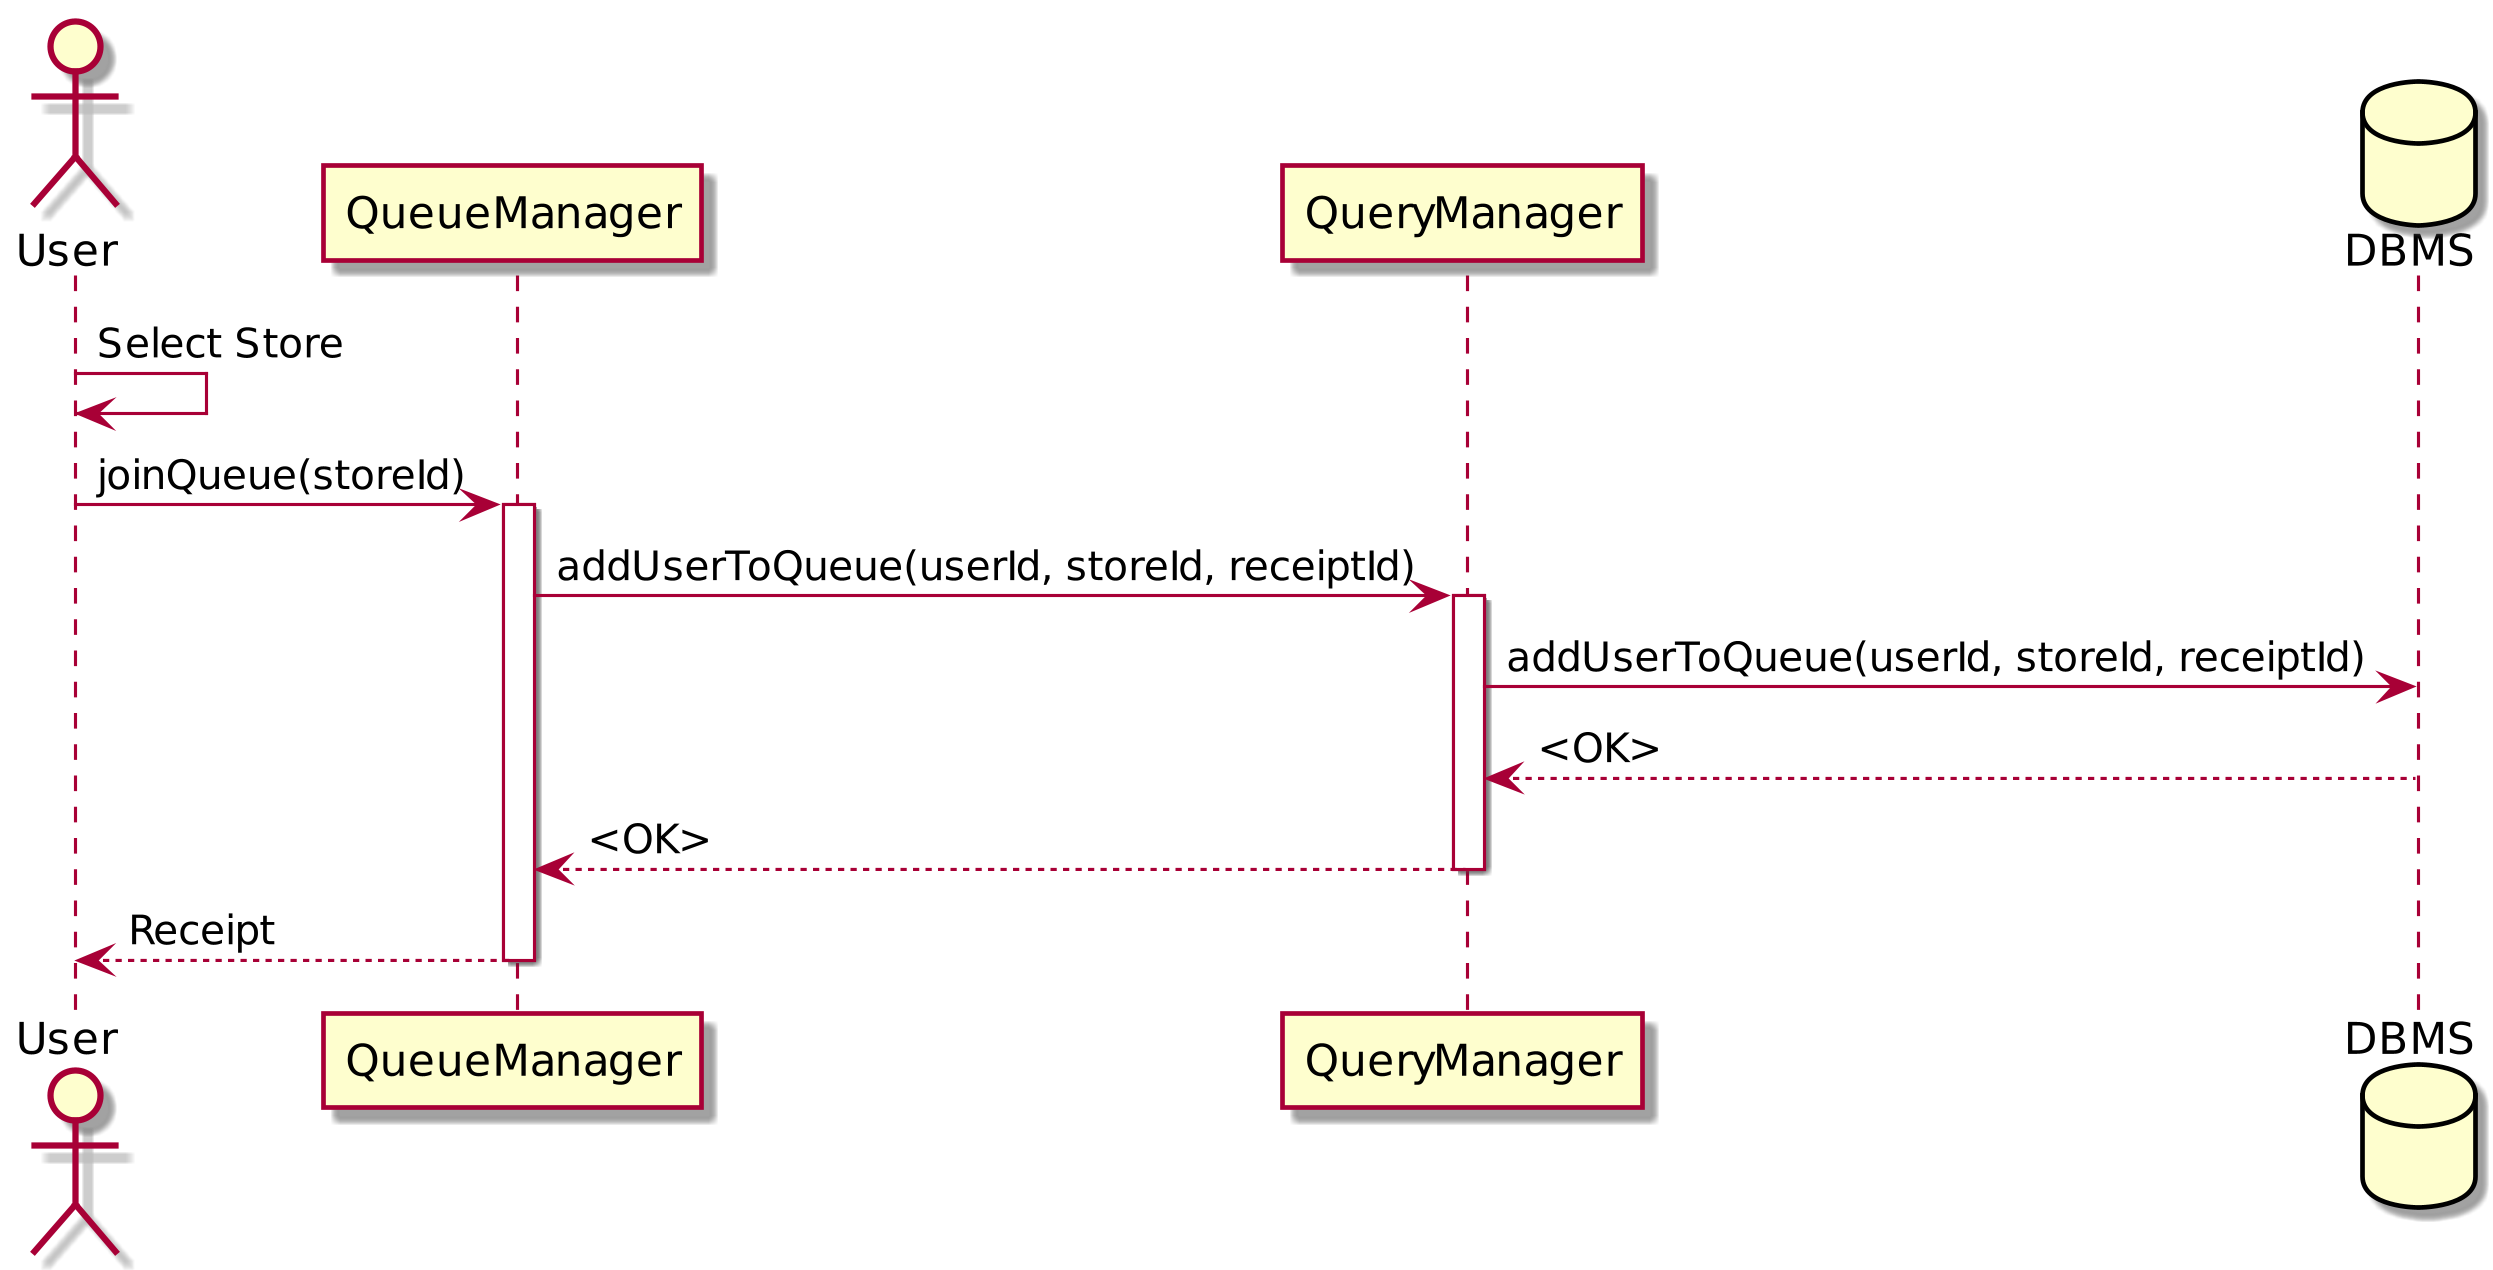

The diagram above was rendered by PlantUML. Its source (embedded in the PNG):
@startuml seq_join_queue

skinparam {
   dpi 300
}

actor User as a
participant QueueManager as queue
participant QueryManager as qm
database DBMS as db

a -> a : Select Store
a -> queue : joinQueue(storeId)
activate queue
queue -> qm : addUserToQueue(userId, storeId, receiptId)
activate qm
qm -> db : addUserToQueue(userId, storeId, receiptId)
db --> qm : <OK>
qm --> queue : <OK>
deactivate qm
queue --> a : Receipt
deactivate queue

@enduml